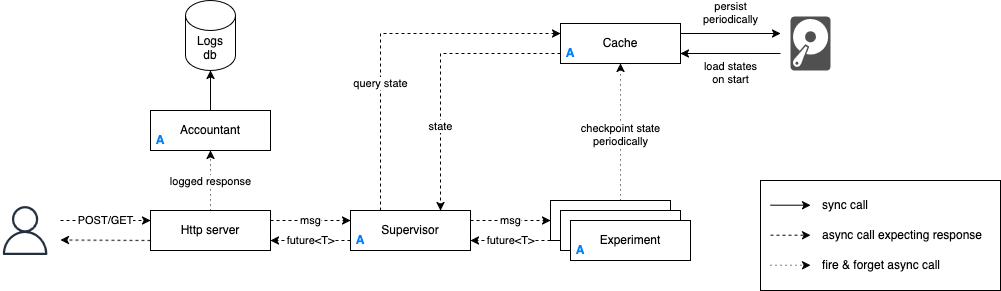

The diagram above was exported from draw.io. Its source (the exported page's mxGraphModel, read from the mxfile embedded in the PNG):
<mxGraphModel dx="1252" dy="699" grid="1" gridSize="10" guides="1" tooltips="1" connect="1" arrows="1" fold="1" page="1" pageScale="1" pageWidth="1600" pageHeight="900" math="0" shadow="0">
  <root>
    <mxCell id="0" />
    <mxCell id="1" parent="0" />
    <mxCell id="AW8c833llO6eF0EuOIB9-2" value="&lt;div&gt;Http server&lt;/div&gt;" style="rounded=0;whiteSpace=wrap;html=1;" parent="1" vertex="1">
      <mxGeometry x="240" y="240" width="120" height="40" as="geometry" />
    </mxCell>
    <mxCell id="AW8c833llO6eF0EuOIB9-22" value="&lt;div&gt;query state&lt;/div&gt;" style="edgeStyle=orthogonalEdgeStyle;rounded=0;orthogonalLoop=1;jettySize=auto;html=1;exitX=0.25;exitY=0;exitDx=0;exitDy=0;entryX=0;entryY=0.25;entryDx=0;entryDy=0;dashed=1;fillColor=#ffe6cc;strokeColor=#000000;fontColor=light-dark(#000000, #ededed);labelBackgroundColor=default;" parent="1" source="AW8c833llO6eF0EuOIB9-3" target="AW8c833llO6eF0EuOIB9-20" edge="1">
      <mxGeometry x="-0.2887" relative="1" as="geometry">
        <mxPoint as="offset" />
      </mxGeometry>
    </mxCell>
    <mxCell id="AW8c833llO6eF0EuOIB9-3" value="&lt;div&gt;Supervisor&lt;/div&gt;" style="rounded=0;whiteSpace=wrap;html=1;" parent="1" vertex="1">
      <mxGeometry x="440" y="240" width="120" height="40" as="geometry" />
    </mxCell>
    <mxCell id="AW8c833llO6eF0EuOIB9-9" value="msg" style="endArrow=classic;html=1;rounded=0;exitX=1;exitY=0.25;exitDx=0;exitDy=0;entryX=0;entryY=0.25;entryDx=0;entryDy=0;dashed=1;" parent="1" source="AW8c833llO6eF0EuOIB9-2" target="AW8c833llO6eF0EuOIB9-3" edge="1">
      <mxGeometry width="50" height="50" relative="1" as="geometry">
        <mxPoint x="490" y="340" as="sourcePoint" />
        <mxPoint x="540" y="290" as="targetPoint" />
      </mxGeometry>
    </mxCell>
    <mxCell id="AW8c833llO6eF0EuOIB9-10" value="future&amp;lt;T&amp;gt;" style="endArrow=classic;html=1;rounded=0;exitX=0;exitY=0.75;exitDx=0;exitDy=0;entryX=1;entryY=0.75;entryDx=0;entryDy=0;dashed=1;" parent="1" source="AW8c833llO6eF0EuOIB9-3" target="AW8c833llO6eF0EuOIB9-2" edge="1">
      <mxGeometry width="50" height="50" relative="1" as="geometry">
        <mxPoint x="450" y="260" as="sourcePoint" />
        <mxPoint x="370" y="260" as="targetPoint" />
      </mxGeometry>
    </mxCell>
    <mxCell id="AW8c833llO6eF0EuOIB9-13" value="&lt;div&gt;Logs&lt;/div&gt;&lt;div&gt;db&lt;br&gt;&lt;/div&gt;" style="shape=cylinder3;whiteSpace=wrap;html=1;boundedLbl=1;backgroundOutline=1;size=15;" parent="1" vertex="1">
      <mxGeometry x="275" y="30" width="50" height="70" as="geometry" />
    </mxCell>
    <mxCell id="AW8c833llO6eF0EuOIB9-14" value="logged response" style="edgeStyle=orthogonalEdgeStyle;rounded=0;orthogonalLoop=1;jettySize=auto;html=1;dashed=1;dashPattern=1 4;entryX=0.5;entryY=1;entryDx=0;entryDy=0;" parent="1" source="AW8c833llO6eF0EuOIB9-2" target="9m8OLD97PB2x3TcWffQ3-1" edge="1">
      <mxGeometry x="-0.0168" relative="1" as="geometry">
        <Array as="points" />
        <mxPoint x="300" y="210" as="targetPoint" />
        <mxPoint as="offset" />
      </mxGeometry>
    </mxCell>
    <mxCell id="AW8c833llO6eF0EuOIB9-23" value="state" style="edgeStyle=orthogonalEdgeStyle;rounded=0;orthogonalLoop=1;jettySize=auto;html=1;exitX=0;exitY=0.75;exitDx=0;exitDy=0;entryX=0.75;entryY=0;entryDx=0;entryDy=0;dashed=1;fillColor=#ffe6cc;strokeColor=#000000;labelBackgroundColor=default;fontColor=light-dark(#000000,#EDEDED);" parent="1" source="AW8c833llO6eF0EuOIB9-20" target="AW8c833llO6eF0EuOIB9-3" edge="1">
      <mxGeometry x="0.3913" relative="1" as="geometry">
        <mxPoint as="offset" />
      </mxGeometry>
    </mxCell>
    <mxCell id="AW8c833llO6eF0EuOIB9-29" value="&lt;div&gt;persist&lt;/div&gt;&lt;div&gt;periodically&lt;br&gt;&lt;/div&gt;" style="edgeStyle=orthogonalEdgeStyle;rounded=0;orthogonalLoop=1;jettySize=auto;html=1;exitX=1;exitY=0.25;exitDx=0;exitDy=0;" parent="1" source="AW8c833llO6eF0EuOIB9-20" edge="1">
      <mxGeometry x="-0.005" y="-20" relative="1" as="geometry">
        <mxPoint x="870" y="63" as="targetPoint" />
        <mxPoint x="20" y="-20" as="offset" />
      </mxGeometry>
    </mxCell>
    <mxCell id="AW8c833llO6eF0EuOIB9-20" value="Cache" style="rounded=0;whiteSpace=wrap;html=1;" parent="1" vertex="1">
      <mxGeometry x="650" y="53" width="120" height="40" as="geometry" />
    </mxCell>
    <mxCell id="AW8c833llO6eF0EuOIB9-21" value="&lt;div&gt;checkpoint state&lt;/div&gt;&lt;div&gt;periodically&lt;br&gt;&lt;/div&gt;" style="edgeStyle=orthogonalEdgeStyle;rounded=0;orthogonalLoop=1;jettySize=auto;html=1;entryX=0.5;entryY=1;entryDx=0;entryDy=0;dashed=1;dashPattern=1 4;" parent="1" source="AW8c833llO6eF0EuOIB9-5" target="AW8c833llO6eF0EuOIB9-20" edge="1">
      <mxGeometry x="0.0091" relative="1" as="geometry">
        <mxPoint as="offset" />
      </mxGeometry>
    </mxCell>
    <mxCell id="AW8c833llO6eF0EuOIB9-28" value="" style="sketch=0;pointerEvents=1;shadow=0;dashed=0;html=1;strokeColor=none;fillColor=#505050;labelPosition=center;verticalLabelPosition=bottom;verticalAlign=top;outlineConnect=0;align=center;shape=mxgraph.office.devices.hard_disk;" parent="1" vertex="1">
      <mxGeometry x="880" y="46" width="40" height="54" as="geometry" />
    </mxCell>
    <mxCell id="AW8c833llO6eF0EuOIB9-43" value="" style="group" parent="1" connectable="0" vertex="1">
      <mxGeometry x="850" y="210" width="240" height="110" as="geometry" />
    </mxCell>
    <mxCell id="AW8c833llO6eF0EuOIB9-32" value="" style="rounded=0;whiteSpace=wrap;html=1;" parent="AW8c833llO6eF0EuOIB9-43" vertex="1">
      <mxGeometry width="240" height="110" as="geometry" />
    </mxCell>
    <mxCell id="AW8c833llO6eF0EuOIB9-34" value="" style="group" parent="AW8c833llO6eF0EuOIB9-43" connectable="0" vertex="1">
      <mxGeometry x="10" y="10" width="130" height="30" as="geometry" />
    </mxCell>
    <mxCell id="AW8c833llO6eF0EuOIB9-31" value="" style="endArrow=classic;html=1;rounded=0;" parent="AW8c833llO6eF0EuOIB9-34" edge="1">
      <mxGeometry width="50" height="50" relative="1" as="geometry">
        <mxPoint y="14.689999999999998" as="sourcePoint" />
        <mxPoint x="40" y="14.689999999999998" as="targetPoint" />
      </mxGeometry>
    </mxCell>
    <mxCell id="AW8c833llO6eF0EuOIB9-33" value="sync call" style="text;html=1;align=left;verticalAlign=middle;whiteSpace=wrap;rounded=0;" parent="AW8c833llO6eF0EuOIB9-34" vertex="1">
      <mxGeometry x="50" width="80" height="30" as="geometry" />
    </mxCell>
    <mxCell id="AW8c833llO6eF0EuOIB9-35" value="" style="group" parent="AW8c833llO6eF0EuOIB9-43" connectable="0" vertex="1">
      <mxGeometry x="10" y="40" width="220" height="30" as="geometry" />
    </mxCell>
    <mxCell id="AW8c833llO6eF0EuOIB9-36" value="" style="endArrow=classic;html=1;rounded=0;dashed=1;" parent="AW8c833llO6eF0EuOIB9-35" edge="1">
      <mxGeometry width="50" height="50" relative="1" as="geometry">
        <mxPoint y="14.689999999999998" as="sourcePoint" />
        <mxPoint x="40" y="14.689999999999998" as="targetPoint" />
      </mxGeometry>
    </mxCell>
    <mxCell id="AW8c833llO6eF0EuOIB9-37" value="async call expecting response" style="text;html=1;align=left;verticalAlign=middle;whiteSpace=wrap;rounded=0;" parent="AW8c833llO6eF0EuOIB9-35" vertex="1">
      <mxGeometry x="50" width="170" height="30" as="geometry" />
    </mxCell>
    <mxCell id="AW8c833llO6eF0EuOIB9-40" value="" style="group" parent="AW8c833llO6eF0EuOIB9-43" connectable="0" vertex="1">
      <mxGeometry x="10" y="70" width="220" height="30" as="geometry" />
    </mxCell>
    <mxCell id="AW8c833llO6eF0EuOIB9-41" value="" style="endArrow=classic;html=1;rounded=0;dashed=1;dashPattern=1 4;" parent="AW8c833llO6eF0EuOIB9-40" edge="1">
      <mxGeometry width="50" height="50" relative="1" as="geometry">
        <mxPoint y="14.689999999999998" as="sourcePoint" />
        <mxPoint x="40" y="14.689999999999998" as="targetPoint" />
      </mxGeometry>
    </mxCell>
    <mxCell id="AW8c833llO6eF0EuOIB9-42" value="fire &amp;amp; forget async call" style="text;html=1;align=left;verticalAlign=middle;whiteSpace=wrap;rounded=0;" parent="AW8c833llO6eF0EuOIB9-40" vertex="1">
      <mxGeometry x="50" width="130" height="30" as="geometry" />
    </mxCell>
    <mxCell id="AW8c833llO6eF0EuOIB9-44" value="&lt;div&gt;load states&lt;/div&gt;&lt;div&gt;on start&lt;br&gt;&lt;/div&gt;" style="edgeStyle=orthogonalEdgeStyle;rounded=0;orthogonalLoop=1;jettySize=auto;html=1;exitX=1;exitY=0.25;exitDx=0;exitDy=0;" parent="1" edge="1">
      <mxGeometry y="20" relative="1" as="geometry">
        <mxPoint x="870" y="83" as="sourcePoint" />
        <mxPoint x="770" y="83" as="targetPoint" />
        <mxPoint as="offset" />
      </mxGeometry>
    </mxCell>
    <mxCell id="AW8c833llO6eF0EuOIB9-45" value="A" style="text;html=1;align=center;verticalAlign=middle;whiteSpace=wrap;rounded=0;fontStyle=1;fontColor=light-dark(#007FFF,#EDEDED);" parent="1" vertex="1">
      <mxGeometry x="440" y="260" width="20" height="20" as="geometry" />
    </mxCell>
    <mxCell id="AW8c833llO6eF0EuOIB9-47" value="A" style="text;html=1;align=center;verticalAlign=middle;whiteSpace=wrap;rounded=0;fontStyle=1;fontColor=light-dark(#007FFF,#EDEDED);" parent="1" vertex="1">
      <mxGeometry x="650" y="73" width="20" height="20" as="geometry" />
    </mxCell>
    <mxCell id="jAKRaE0Y9-6kDgvGMdNN-1" value="POST/GET" style="endArrow=classic;html=1;rounded=0;entryX=0;entryY=0.25;entryDx=0;entryDy=0;dashed=1;" parent="1" target="AW8c833llO6eF0EuOIB9-2" edge="1">
      <mxGeometry width="50" height="50" relative="1" as="geometry">
        <mxPoint x="150" y="250" as="sourcePoint" />
        <mxPoint x="130" y="210" as="targetPoint" />
      </mxGeometry>
    </mxCell>
    <mxCell id="jAKRaE0Y9-6kDgvGMdNN-2" value="" style="endArrow=classic;html=1;rounded=0;entryX=0;entryY=0.25;entryDx=0;entryDy=0;exitX=0;exitY=0.75;exitDx=0;exitDy=0;dashed=1;" parent="1" source="AW8c833llO6eF0EuOIB9-2" edge="1">
      <mxGeometry width="50" height="50" relative="1" as="geometry">
        <mxPoint x="200" y="290" as="sourcePoint" />
        <mxPoint x="150" y="269.57" as="targetPoint" />
      </mxGeometry>
    </mxCell>
    <mxCell id="9m8OLD97PB2x3TcWffQ3-3" value="" style="group" parent="1" connectable="0" vertex="1">
      <mxGeometry x="240" y="140" width="120" height="40" as="geometry" />
    </mxCell>
    <mxCell id="9m8OLD97PB2x3TcWffQ3-1" value="Accountant" style="rounded=0;whiteSpace=wrap;html=1;" parent="9m8OLD97PB2x3TcWffQ3-3" vertex="1">
      <mxGeometry width="120" height="40" as="geometry" />
    </mxCell>
    <mxCell id="9m8OLD97PB2x3TcWffQ3-2" value="A" style="text;html=1;align=center;verticalAlign=middle;whiteSpace=wrap;rounded=0;fontStyle=1;fontColor=light-dark(#007FFF,#EDEDED);" parent="9m8OLD97PB2x3TcWffQ3-3" vertex="1">
      <mxGeometry y="20" width="20" height="20" as="geometry" />
    </mxCell>
    <mxCell id="9m8OLD97PB2x3TcWffQ3-4" style="edgeStyle=orthogonalEdgeStyle;rounded=0;orthogonalLoop=1;jettySize=auto;html=1;entryX=0.5;entryY=1;entryDx=0;entryDy=0;entryPerimeter=0;" parent="1" source="9m8OLD97PB2x3TcWffQ3-1" target="AW8c833llO6eF0EuOIB9-13" edge="1">
      <mxGeometry relative="1" as="geometry" />
    </mxCell>
    <mxCell id="AW8c833llO6eF0EuOIB9-4" value="Bandit" style="rounded=0;whiteSpace=wrap;html=1;" parent="1" vertex="1">
      <mxGeometry x="640" y="230" width="120" height="40" as="geometry" />
    </mxCell>
    <mxCell id="AW8c833llO6eF0EuOIB9-5" value="Bandit" style="rounded=0;whiteSpace=wrap;html=1;" parent="1" vertex="1">
      <mxGeometry x="650" y="240" width="120" height="40" as="geometry" />
    </mxCell>
    <mxCell id="AW8c833llO6eF0EuOIB9-6" value="Experiment" style="rounded=0;whiteSpace=wrap;html=1;" parent="1" vertex="1">
      <mxGeometry x="660" y="250" width="120" height="40" as="geometry" />
    </mxCell>
    <mxCell id="AW8c833llO6eF0EuOIB9-46" value="A" style="text;html=1;align=center;verticalAlign=middle;whiteSpace=wrap;rounded=0;fontStyle=1;fontColor=light-dark(#007FFF,#EDEDED);" parent="1" vertex="1">
      <mxGeometry x="660" y="270" width="20" height="20" as="geometry" />
    </mxCell>
    <mxCell id="AW8c833llO6eF0EuOIB9-11" value="msg" style="endArrow=classic;html=1;rounded=0;exitX=1;exitY=0.25;exitDx=0;exitDy=0;entryX=0;entryY=0.5;entryDx=0;entryDy=0;dashed=1;labelBackgroundColor=default;" parent="1" source="AW8c833llO6eF0EuOIB9-3" target="AW8c833llO6eF0EuOIB9-4" edge="1">
      <mxGeometry width="50" height="50" relative="1" as="geometry">
        <mxPoint x="570" y="300" as="sourcePoint" />
        <mxPoint x="650" y="300" as="targetPoint" />
      </mxGeometry>
    </mxCell>
    <mxCell id="AW8c833llO6eF0EuOIB9-12" value="future&amp;lt;T&amp;gt;" style="endArrow=classic;html=1;rounded=0;dashed=1;entryX=1;entryY=0.75;entryDx=0;entryDy=0;exitX=0;exitY=1;exitDx=0;exitDy=0;" parent="1" source="AW8c833llO6eF0EuOIB9-4" target="AW8c833llO6eF0EuOIB9-3" edge="1">
      <mxGeometry width="50" height="50" relative="1" as="geometry">
        <mxPoint x="610" y="280" as="sourcePoint" />
        <mxPoint x="580" y="270" as="targetPoint" />
        <Array as="points" />
      </mxGeometry>
    </mxCell>
    <mxCell id="9m8OLD97PB2x3TcWffQ3-8" value="" style="sketch=0;outlineConnect=0;fontColor=#232F3E;gradientColor=none;fillColor=#232F3D;strokeColor=none;dashed=0;verticalLabelPosition=bottom;verticalAlign=top;align=center;html=1;fontSize=12;fontStyle=0;aspect=fixed;pointerEvents=1;shape=mxgraph.aws4.user;strokeWidth=1;" parent="1" vertex="1">
      <mxGeometry x="90" y="235.5" width="49" height="49" as="geometry" />
    </mxCell>
  </root>
</mxGraphModel>